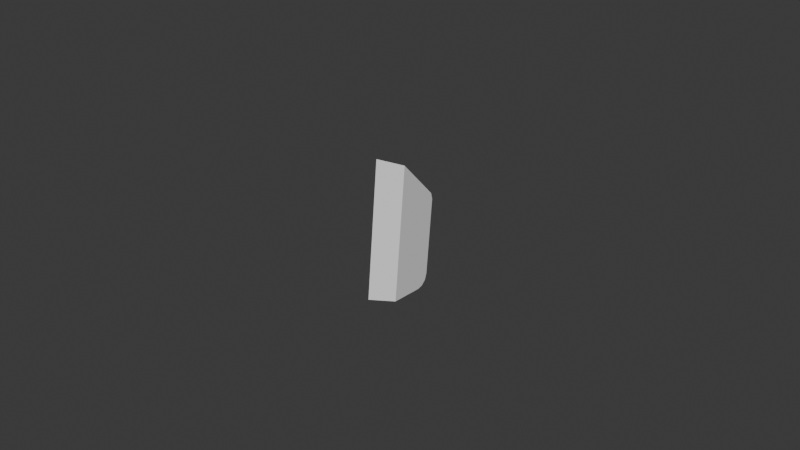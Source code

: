 # Source: UCX_TaskBoardCableWrapPostLeft_007.blend  (saved by Blender 4.0.36; exported with 4.5.12 LTS)
import bpy
from mathutils import Matrix  # noqa: F401  (used for matrix-valued properties, if any)

bpy.ops.wm.read_factory_settings(use_empty=True)
scene = bpy.context.scene
scene.name = 'Scene'

# ---- collections
col_collection = bpy.data.collections.new('Collection'); scene.collection.children.link(col_collection)

# ---- world
world_world = bpy.data.worlds.new('World'); scene.world = world_world
world_world.use_nodes = True; world_world.node_tree.nodes.clear()
_N = world_world.node_tree.nodes; _L = world_world.node_tree.links
n0 = _N.new('ShaderNodeOutputWorld'); n0.name = 'World Output'; n0.location = (300, 300)
n1 = _N.new('ShaderNodeBackground'); n1.name = 'Background'; n1.location = (10, 300)
n1.inputs[0].default_value = (0.05088, 0.05088, 0.05088, 1.0)
_L.new(n1.outputs[0], n0.inputs[0])
n0.is_active_output = True
world_world.color = (0.05088, 0.05088, 0.05088)
world_world.use_sun_shadow = False
world_world.sun_shadow_jitter_overblur = 0.0

# ---- meshes
me_ucx_taskboardcablewrappostleft_007 = bpy.data.meshes.new('UCX_TaskBoardCableWrapPostLeft_007')
me_ucx_taskboardcablewrappostleft_007.from_pydata([(0.002902, 0.008188, -0.01556), (0.00282, 0.01063, 0.008658), (0.003837, -0.007512, -0.01792), (-0.00243, -0.01246, -0.01744), (0.003694, -0.003246, 0.02438), (-0.002578, -0.008053, 0.02626), (-0.003639, 0.007796, -0.01555), (-0.003721, 0.01024, 0.008675), (-0.003391, 0.003506, -0.01906), (-0.003601, 0.007077, -0.01745), (0.003031, 0.005899, -0.01875), (-0.00351, 0.005507, -0.01873), (-0.003673, 0.009529, 0.01069), (0.002862, 0.01004, 0.01078), (0.00315, 0.003898, -0.01907), (0.00294, 0.007469, -0.01746)], [], [(0, 1, 2), (3, 4, 5), (1, 6, 7), (8, 2, 3), (0, 9, 6), (9, 10, 11), (10, 8, 11), (4, 12, 5), (1, 12, 13), (9, 11, 8), (13, 4, 1), (4, 2, 1), (2, 14, 0), (14, 10, 0), (10, 15, 0), (3, 2, 4), (1, 0, 6), (8, 14, 2), (0, 15, 9), (9, 15, 10), (10, 14, 8), (4, 13, 12), (1, 7, 12), (8, 3, 6), (3, 5, 12), (7, 3, 12), (7, 6, 3), (6, 9, 8)])
me_ucx_taskboardcablewrappostleft_007.update()

# ---- objects
ob_ucx_taskboardcablewrappostleft_007 = bpy.data.objects.new('UCX_TaskBoardCableWrapPostLeft_007', me_ucx_taskboardcablewrappostleft_007)

# ---- transforms, parenting, visibility, modifiers, constraints
ob_ucx_taskboardcablewrappostleft_007.location = (0.0, 0.0, 0.0)

# ---- collection membership
col_collection.objects.link(ob_ucx_taskboardcablewrappostleft_007)

# ---- scene / render settings (as saved in the file)
scene.frame_start = 1; scene.frame_end = 250; scene.frame_set(1)
scene.render.engine = 'BLENDER_EEVEE_NEXT'
scene.cycles.sampling_pattern = 'TABULATED_SOBOL'
bpy.context.view_layer.update()

# ---- added for rendering (the .blend has no active camera and no usable light): camera, sun
cam_auto = bpy.data.cameras.new('AutoCamera')
cam_auto.lens = 50.0
cam_auto.sensor_width = 36.0
cam_auto.clip_end = 1000.0
ob_auto_camera = bpy.data.objects.new('AutoCamera', cam_auto)
scene.collection.objects.link(ob_auto_camera)
ob_auto_camera.location = (0.185103, -0.222969, 0.151631)
ob_auto_camera.rotation_euler = (1.09748, -7.21219e-08, 0.694738)
scene.camera = ob_auto_camera
light_auto_sun = bpy.data.lights.new('AutoSun', 'SUN')
light_auto_sun.energy = 3.0
light_auto_sun.angle = 0.0523599
ob_auto_sun = bpy.data.objects.new('AutoSun', light_auto_sun)
scene.collection.objects.link(ob_auto_sun)
ob_auto_sun.rotation_euler = (0.872665, 0.174533, 0.523599)
bpy.context.view_layer.update()
